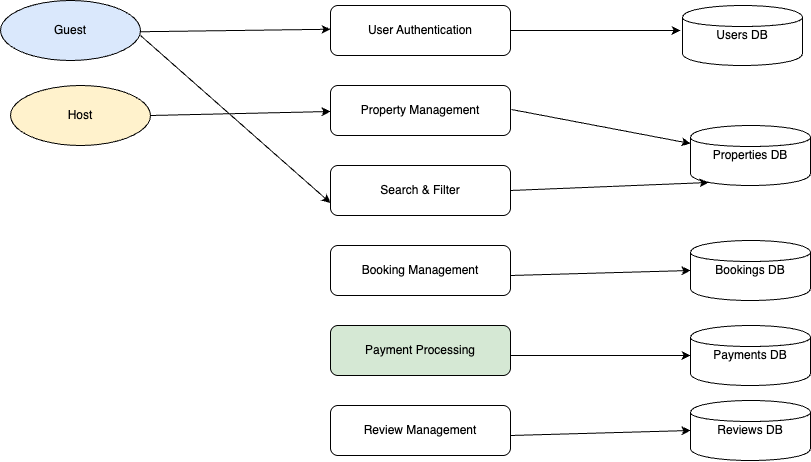

The diagram above was exported from draw.io. Its source (the exported page's mxGraphModel, read from the mxfile embedded in the PNG):
<mxGraphModel dx="1697" dy="1148" grid="1" gridSize="10" guides="1" tooltips="1" connect="1" arrows="1" fold="1" page="1" pageScale="1" pageWidth="827" pageHeight="1169" math="0" shadow="0">
  <root>
    <mxCell id="0" />
    <mxCell id="1" parent="0" />
    <mxCell id="user" value="Guest" style="ellipse;whiteSpace=wrap;html=1;fillColor=#dae8fc;" parent="1" vertex="1">
      <mxGeometry x="60" y="95" width="140" height="60" as="geometry" />
    </mxCell>
    <mxCell id="emailService" value="Host" style="ellipse;whiteSpace=wrap;html=1;fillColor=#fff2cc;" parent="1" vertex="1">
      <mxGeometry x="70" y="180" width="140" height="60" as="geometry" />
    </mxCell>
    <mxCell id="auth" value="User Authentication" style="rounded=1;whiteSpace=wrap;html=1;fillColor=#ffffff;" parent="1" vertex="1">
      <mxGeometry x="390" y="100" width="180" height="50" as="geometry" />
    </mxCell>
    <mxCell id="property" value="Property Management" style="rounded=1;whiteSpace=wrap;html=1;fillColor=#ffffff;" parent="1" vertex="1">
      <mxGeometry x="390" y="180" width="180" height="50" as="geometry" />
    </mxCell>
    <mxCell id="search" value="Search &amp; Filter" style="rounded=1;whiteSpace=wrap;html=1;fillColor=#ffffff;" parent="1" vertex="1">
      <mxGeometry x="390" y="260" width="180" height="50" as="geometry" />
    </mxCell>
    <mxCell id="booking" value="Booking Management" style="rounded=1;whiteSpace=wrap;html=1;fillColor=#ffffff;" parent="1" vertex="1">
      <mxGeometry x="390" y="340" width="180" height="50" as="geometry" />
    </mxCell>
    <mxCell id="payment" value="Payment Processing" style="rounded=1;whiteSpace=wrap;html=1;fillColor=#d5e8d4;" parent="1" vertex="1">
      <mxGeometry x="390" y="420" width="180" height="50" as="geometry" />
    </mxCell>
    <mxCell id="review" value="Review Management" style="rounded=1;whiteSpace=wrap;html=1;fillColor=#ffffff;" parent="1" vertex="1">
      <mxGeometry x="390" y="500" width="180" height="50" as="geometry" />
    </mxCell>
    <mxCell id="usersDb" value="Users DB" style="shape=cylinder;whiteSpace=wrap;html=1;" parent="1" vertex="1">
      <mxGeometry x="742" y="100" width="120" height="60" as="geometry" />
    </mxCell>
    <mxCell id="propertiesDb" value="Properties DB" style="shape=cylinder;whiteSpace=wrap;html=1;" parent="1" vertex="1">
      <mxGeometry x="750" y="220" width="120" height="60" as="geometry" />
    </mxCell>
    <mxCell id="bookingsDb" value="Bookings DB" style="shape=cylinder;whiteSpace=wrap;html=1;" parent="1" vertex="1">
      <mxGeometry x="750" y="335" width="120" height="60" as="geometry" />
    </mxCell>
    <mxCell id="paymentsDb" value="Payments DB" style="shape=cylinder;whiteSpace=wrap;html=1;" parent="1" vertex="1">
      <mxGeometry x="750" y="420" width="120" height="60" as="geometry" />
    </mxCell>
    <mxCell id="reviewsDb" value="Reviews DB" style="shape=cylinder;whiteSpace=wrap;html=1;" parent="1" vertex="1">
      <mxGeometry x="750" y="495" width="120" height="60" as="geometry" />
    </mxCell>
    <mxCell id="S6WUR9b9xVtVECnsYfs2-1" value="" style="endArrow=classic;html=1;rounded=0;exitX=1;exitY=0.5;exitDx=0;exitDy=0;entryX=0;entryY=0.75;entryDx=0;entryDy=0;" edge="1" parent="1">
      <mxGeometry width="50" height="50" relative="1" as="geometry">
        <mxPoint x="199.99999999999704" y="126.25" as="sourcePoint" />
        <mxPoint x="390" y="123.75" as="targetPoint" />
      </mxGeometry>
    </mxCell>
    <mxCell id="S6WUR9b9xVtVECnsYfs2-3" value="" style="endArrow=classic;html=1;rounded=0;exitX=1;exitY=0.5;exitDx=0;exitDy=0;" edge="1" parent="1" source="auth">
      <mxGeometry width="50" height="50" relative="1" as="geometry">
        <mxPoint x="600" y="160" as="sourcePoint" />
        <mxPoint x="740" y="125" as="targetPoint" />
      </mxGeometry>
    </mxCell>
    <mxCell id="S6WUR9b9xVtVECnsYfs2-4" value="" style="endArrow=classic;html=1;rounded=0;exitX=1;exitY=0.5;exitDx=0;exitDy=0;entryX=0;entryY=0.3;entryDx=0;entryDy=0;" edge="1" parent="1" target="propertiesDb">
      <mxGeometry width="50" height="50" relative="1" as="geometry">
        <mxPoint x="571" y="204" as="sourcePoint" />
        <mxPoint x="741" y="204" as="targetPoint" />
      </mxGeometry>
    </mxCell>
    <mxCell id="S6WUR9b9xVtVECnsYfs2-5" value="" style="endArrow=classic;html=1;rounded=0;entryX=0;entryY=0.5;entryDx=0;entryDy=0;exitX=1;exitY=0.5;exitDx=0;exitDy=0;" edge="1" parent="1" source="emailService">
      <mxGeometry width="50" height="50" relative="1" as="geometry">
        <mxPoint x="220" y="190" as="sourcePoint" />
        <mxPoint x="390" y="206" as="targetPoint" />
      </mxGeometry>
    </mxCell>
    <mxCell id="S6WUR9b9xVtVECnsYfs2-6" value="" style="endArrow=classic;html=1;rounded=0;entryX=0;entryY=0.75;entryDx=0;entryDy=0;" edge="1" parent="1" target="search">
      <mxGeometry width="50" height="50" relative="1" as="geometry">
        <mxPoint x="200" y="130" as="sourcePoint" />
        <mxPoint x="250" y="80" as="targetPoint" />
      </mxGeometry>
    </mxCell>
    <mxCell id="S6WUR9b9xVtVECnsYfs2-7" value="" style="endArrow=classic;html=1;rounded=0;entryX=0.15;entryY=0.95;entryDx=0;entryDy=0;entryPerimeter=0;exitX=1;exitY=0.5;exitDx=0;exitDy=0;" edge="1" parent="1" source="search" target="propertiesDb">
      <mxGeometry width="50" height="50" relative="1" as="geometry">
        <mxPoint x="520" y="370" as="sourcePoint" />
        <mxPoint x="570" y="320" as="targetPoint" />
      </mxGeometry>
    </mxCell>
    <mxCell id="S6WUR9b9xVtVECnsYfs2-8" value="" style="endArrow=classic;html=1;rounded=0;entryX=0;entryY=0.5;entryDx=0;entryDy=0;" edge="1" parent="1" target="bookingsDb">
      <mxGeometry width="50" height="50" relative="1" as="geometry">
        <mxPoint x="570" y="370" as="sourcePoint" />
        <mxPoint x="620" y="320" as="targetPoint" />
      </mxGeometry>
    </mxCell>
    <mxCell id="S6WUR9b9xVtVECnsYfs2-9" value="" style="endArrow=classic;html=1;rounded=0;entryX=0;entryY=0.5;entryDx=0;entryDy=0;" edge="1" parent="1" target="paymentsDb">
      <mxGeometry width="50" height="50" relative="1" as="geometry">
        <mxPoint x="570" y="450" as="sourcePoint" />
        <mxPoint x="620" y="400" as="targetPoint" />
      </mxGeometry>
    </mxCell>
    <mxCell id="S6WUR9b9xVtVECnsYfs2-10" value="" style="endArrow=classic;html=1;rounded=0;entryX=0;entryY=0.5;entryDx=0;entryDy=0;" edge="1" parent="1" target="reviewsDb">
      <mxGeometry width="50" height="50" relative="1" as="geometry">
        <mxPoint x="570" y="530" as="sourcePoint" />
        <mxPoint x="620" y="480" as="targetPoint" />
      </mxGeometry>
    </mxCell>
  </root>
</mxGraphModel>